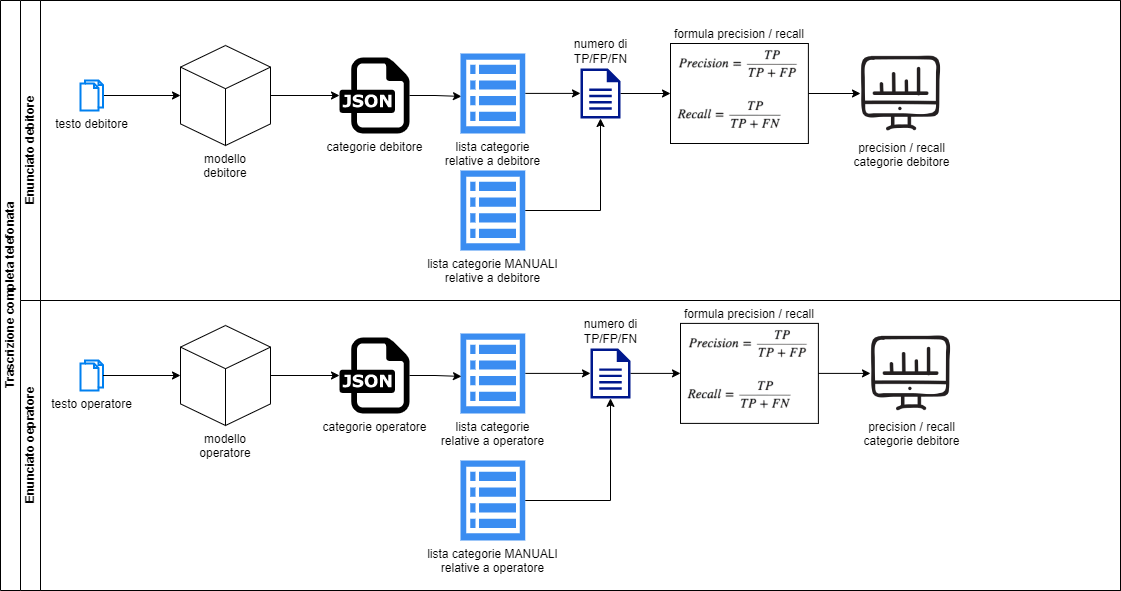

The diagram above was exported from draw.io. Its source (the exported page's mxGraphModel, read from the mxfile embedded in the PNG):
<mxGraphModel dx="1434" dy="774" grid="1" gridSize="10" guides="1" tooltips="1" connect="1" arrows="1" fold="1" page="1" pageScale="1" pageWidth="827" pageHeight="1169" math="0" shadow="0">
  <root>
    <mxCell id="WIyWlLk6GJQsqaUBKTNV-0" />
    <mxCell id="WIyWlLk6GJQsqaUBKTNV-1" parent="WIyWlLk6GJQsqaUBKTNV-0" />
    <mxCell id="XQuHplglNApcFHOVQP9D-73" value="Trascrizione completa telefonata" style="swimlane;childLayout=stackLayout;resizeParent=1;resizeParentMax=0;horizontal=0;startSize=20;horizontalStack=0;html=1;" parent="WIyWlLk6GJQsqaUBKTNV-1" vertex="1">
      <mxGeometry x="30" y="230" width="1120" height="590" as="geometry" />
    </mxCell>
    <mxCell id="XQuHplglNApcFHOVQP9D-74" value="Enunciato debitore" style="swimlane;startSize=20;horizontal=0;html=1;" parent="XQuHplglNApcFHOVQP9D-73" vertex="1">
      <mxGeometry x="20" width="1100" height="300" as="geometry" />
    </mxCell>
    <mxCell id="XQuHplglNApcFHOVQP9D-81" style="edgeStyle=orthogonalEdgeStyle;rounded=0;orthogonalLoop=1;jettySize=auto;html=1;" parent="XQuHplglNApcFHOVQP9D-74" source="XQuHplglNApcFHOVQP9D-77" target="XQuHplglNApcFHOVQP9D-80" edge="1">
      <mxGeometry relative="1" as="geometry" />
    </mxCell>
    <mxCell id="XQuHplglNApcFHOVQP9D-77" value="modello debitore" style="html=1;whiteSpace=wrap;shape=isoCube2;backgroundOutline=1;isoAngle=15;spacingTop=0;labelPosition=center;verticalLabelPosition=bottom;align=center;verticalAlign=top;" parent="XQuHplglNApcFHOVQP9D-74" vertex="1">
      <mxGeometry x="160" y="45" width="90" height="100" as="geometry" />
    </mxCell>
    <mxCell id="XQuHplglNApcFHOVQP9D-79" style="edgeStyle=orthogonalEdgeStyle;rounded=0;orthogonalLoop=1;jettySize=auto;html=1;entryX=0;entryY=0.5;entryDx=0;entryDy=0;entryPerimeter=0;" parent="XQuHplglNApcFHOVQP9D-74" source="XQuHplglNApcFHOVQP9D-78" target="XQuHplglNApcFHOVQP9D-77" edge="1">
      <mxGeometry relative="1" as="geometry" />
    </mxCell>
    <mxCell id="XQuHplglNApcFHOVQP9D-78" value="testo debitore" style="html=1;verticalLabelPosition=bottom;align=center;labelBackgroundColor=#ffffff;verticalAlign=top;strokeWidth=2;strokeColor=#0080F0;shadow=0;dashed=0;shape=mxgraph.ios7.icons.documents;" parent="XQuHplglNApcFHOVQP9D-74" vertex="1">
      <mxGeometry x="60" y="80" width="22.5" height="30" as="geometry" />
    </mxCell>
    <mxCell id="XQuHplglNApcFHOVQP9D-104" style="edgeStyle=orthogonalEdgeStyle;rounded=0;orthogonalLoop=1;jettySize=auto;html=1;entryX=0.015;entryY=0.538;entryDx=0;entryDy=0;entryPerimeter=0;" parent="XQuHplglNApcFHOVQP9D-74" source="XQuHplglNApcFHOVQP9D-80" target="XQuHplglNApcFHOVQP9D-89" edge="1">
      <mxGeometry relative="1" as="geometry" />
    </mxCell>
    <mxCell id="XQuHplglNApcFHOVQP9D-80" value="categorie debitore" style="dashed=0;outlineConnect=0;html=1;align=center;labelPosition=center;verticalLabelPosition=bottom;verticalAlign=top;shape=mxgraph.weblogos.json" parent="XQuHplglNApcFHOVQP9D-74" vertex="1">
      <mxGeometry x="319" y="57.10000000000002" width="70" height="75.8" as="geometry" />
    </mxCell>
    <mxCell id="XQuHplglNApcFHOVQP9D-89" value="lista categorie &lt;br&gt;relative a debitore" style="sketch=0;html=1;aspect=fixed;strokeColor=none;shadow=0;align=center;verticalAlign=top;fillColor=#3B8DF1;shape=mxgraph.gcp2.view_list;labelPosition=center;verticalLabelPosition=bottom;" parent="XQuHplglNApcFHOVQP9D-74" vertex="1">
      <mxGeometry x="440" y="52.9" width="64.8" height="80" as="geometry" />
    </mxCell>
    <mxCell id="XQuHplglNApcFHOVQP9D-95" style="edgeStyle=orthogonalEdgeStyle;rounded=0;orthogonalLoop=1;jettySize=auto;html=1;" parent="XQuHplglNApcFHOVQP9D-74" source="XQuHplglNApcFHOVQP9D-89" edge="1">
      <mxGeometry relative="1" as="geometry">
        <mxPoint x="560" y="92.90000000000009" as="targetPoint" />
      </mxGeometry>
    </mxCell>
    <mxCell id="XQuHplglNApcFHOVQP9D-93" value="lista categorie MANUALI&lt;br&gt;relative a debitore" style="sketch=0;html=1;aspect=fixed;strokeColor=none;shadow=0;align=center;verticalAlign=top;fillColor=#3B8DF1;shape=mxgraph.gcp2.view_list;labelPosition=center;verticalLabelPosition=bottom;" parent="XQuHplglNApcFHOVQP9D-74" vertex="1">
      <mxGeometry x="440" y="170" width="64.8" height="80" as="geometry" />
    </mxCell>
    <mxCell id="XQuHplglNApcFHOVQP9D-92" style="edgeStyle=orthogonalEdgeStyle;rounded=0;orthogonalLoop=1;jettySize=auto;html=1;entryX=0.5;entryY=1;entryDx=0;entryDy=0;entryPerimeter=0;" parent="XQuHplglNApcFHOVQP9D-74" source="XQuHplglNApcFHOVQP9D-93" target="h_Pjg7v3YA9R5ozHN4wc-22" edge="1">
      <mxGeometry relative="1" as="geometry">
        <mxPoint x="592" y="124.90000000000009" as="targetPoint" />
      </mxGeometry>
    </mxCell>
    <mxCell id="XQuHplglNApcFHOVQP9D-105" value="precision / recall&lt;br&gt;categorie debitore" style="shape=image;html=1;verticalAlign=top;verticalLabelPosition=bottom;labelBackgroundColor=#ffffff;imageAspect=0;aspect=fixed;image=https://cdn4.iconfinder.com/data/icons/online-marketing-hand-drawn-vol-2/52/graph__information__online__bars__web__chart__pie-128.png" parent="XQuHplglNApcFHOVQP9D-74" vertex="1">
      <mxGeometry x="840" y="52.45" width="81.1" height="81.1" as="geometry" />
    </mxCell>
    <mxCell id="XQuHplglNApcFHOVQP9D-103" style="edgeStyle=orthogonalEdgeStyle;rounded=0;orthogonalLoop=1;jettySize=auto;html=1;entryX=0;entryY=0.5;entryDx=0;entryDy=0;startArrow=none;exitX=1;exitY=0.5;exitDx=0;exitDy=0;" parent="XQuHplglNApcFHOVQP9D-74" source="h_Pjg7v3YA9R5ozHN4wc-2" target="XQuHplglNApcFHOVQP9D-105" edge="1">
      <mxGeometry relative="1" as="geometry">
        <mxPoint x="1010" y="73.55" as="targetPoint" />
        <mxPoint x="790" y="89.55" as="sourcePoint" />
      </mxGeometry>
    </mxCell>
    <mxCell id="h_Pjg7v3YA9R5ozHN4wc-2" value="formula precision / recall" style="shape=image;imageAspect=0;aspect=fixed;verticalLabelPosition=top;verticalAlign=bottom;image=https://i0.wp.com/neptune.ai/wp-content/uploads/2022/10/Recommender-Systems-ML-Metrics-vs-Business-Metrics_25-1.png?resize=623%2C263&amp;ssl=1;imageBorder=default;clipPath=inset(0% 59.33% 36.61% 3.67%);labelPosition=center;align=center;" vertex="1" parent="XQuHplglNApcFHOVQP9D-74">
      <mxGeometry x="650" y="42.99999999999999" width="137.89" height="100" as="geometry" />
    </mxCell>
    <mxCell id="h_Pjg7v3YA9R5ozHN4wc-23" style="edgeStyle=orthogonalEdgeStyle;rounded=0;orthogonalLoop=1;jettySize=auto;html=1;entryX=0;entryY=0.5;entryDx=0;entryDy=0;" edge="1" parent="XQuHplglNApcFHOVQP9D-74" source="h_Pjg7v3YA9R5ozHN4wc-22" target="h_Pjg7v3YA9R5ozHN4wc-2">
      <mxGeometry relative="1" as="geometry" />
    </mxCell>
    <mxCell id="h_Pjg7v3YA9R5ozHN4wc-22" value="numero di&lt;br&gt;TP/FP/FN" style="sketch=0;aspect=fixed;pointerEvents=1;shadow=0;dashed=0;html=1;strokeColor=none;labelPosition=center;verticalLabelPosition=top;verticalAlign=bottom;align=center;fillColor=#00188D;shape=mxgraph.mscae.enterprise.document" vertex="1" parent="XQuHplglNApcFHOVQP9D-74">
      <mxGeometry x="560" y="68" width="40" height="50" as="geometry" />
    </mxCell>
    <mxCell id="XQuHplglNApcFHOVQP9D-75" value="Enunciato oepratore" style="swimlane;startSize=20;horizontal=0;html=1;" parent="XQuHplglNApcFHOVQP9D-73" vertex="1">
      <mxGeometry x="20" y="300" width="1100" height="290" as="geometry" />
    </mxCell>
    <mxCell id="XQuHplglNApcFHOVQP9D-85" value="testo operatore" style="html=1;verticalLabelPosition=bottom;align=center;labelBackgroundColor=#ffffff;verticalAlign=top;strokeWidth=2;strokeColor=#0080F0;shadow=0;dashed=0;shape=mxgraph.ios7.icons.documents;" parent="XQuHplglNApcFHOVQP9D-75" vertex="1">
      <mxGeometry x="60" y="60" width="22.5" height="30" as="geometry" />
    </mxCell>
    <mxCell id="XQuHplglNApcFHOVQP9D-87" value="modello operatore" style="html=1;whiteSpace=wrap;shape=isoCube2;backgroundOutline=1;isoAngle=15;labelPosition=center;verticalLabelPosition=bottom;align=center;verticalAlign=top;" parent="XQuHplglNApcFHOVQP9D-75" vertex="1">
      <mxGeometry x="160" y="25" width="90" height="100" as="geometry" />
    </mxCell>
    <mxCell id="XQuHplglNApcFHOVQP9D-84" style="edgeStyle=orthogonalEdgeStyle;rounded=0;orthogonalLoop=1;jettySize=auto;html=1;entryX=0;entryY=0.5;entryDx=0;entryDy=0;entryPerimeter=0;" parent="XQuHplglNApcFHOVQP9D-75" source="XQuHplglNApcFHOVQP9D-85" target="XQuHplglNApcFHOVQP9D-87" edge="1">
      <mxGeometry relative="1" as="geometry" />
    </mxCell>
    <mxCell id="XQuHplglNApcFHOVQP9D-88" value="categorie operatore" style="dashed=0;outlineConnect=0;html=1;align=center;labelPosition=center;verticalLabelPosition=bottom;verticalAlign=top;shape=mxgraph.weblogos.json" parent="XQuHplglNApcFHOVQP9D-75" vertex="1">
      <mxGeometry x="319" y="37.10000000000002" width="70" height="75.8" as="geometry" />
    </mxCell>
    <mxCell id="XQuHplglNApcFHOVQP9D-86" style="edgeStyle=orthogonalEdgeStyle;rounded=0;orthogonalLoop=1;jettySize=auto;html=1;exitX=1;exitY=0.5;exitDx=0;exitDy=0;exitPerimeter=0;" parent="XQuHplglNApcFHOVQP9D-75" source="XQuHplglNApcFHOVQP9D-87" target="XQuHplglNApcFHOVQP9D-88" edge="1">
      <mxGeometry relative="1" as="geometry" />
    </mxCell>
    <mxCell id="XQuHplglNApcFHOVQP9D-107" value="lista categorie &lt;br&gt;relative a operatore" style="sketch=0;html=1;aspect=fixed;strokeColor=none;shadow=0;align=center;verticalAlign=top;fillColor=#3B8DF1;shape=mxgraph.gcp2.view_list;labelPosition=center;verticalLabelPosition=bottom;" parent="XQuHplglNApcFHOVQP9D-75" vertex="1">
      <mxGeometry x="440" y="32.9" width="64.8" height="80" as="geometry" />
    </mxCell>
    <mxCell id="XQuHplglNApcFHOVQP9D-109" style="edgeStyle=orthogonalEdgeStyle;rounded=0;orthogonalLoop=1;jettySize=auto;html=1;entryX=0;entryY=0.5;entryDx=0;entryDy=0;entryPerimeter=0;" parent="XQuHplglNApcFHOVQP9D-75" source="XQuHplglNApcFHOVQP9D-107" target="h_Pjg7v3YA9R5ozHN4wc-28" edge="1">
      <mxGeometry relative="1" as="geometry">
        <mxPoint x="560" y="72.34999999999991" as="targetPoint" />
      </mxGeometry>
    </mxCell>
    <mxCell id="XQuHplglNApcFHOVQP9D-110" value="lista categorie MANUALI&lt;br&gt;relative a operatore" style="sketch=0;html=1;aspect=fixed;strokeColor=none;shadow=0;align=center;verticalAlign=top;fillColor=#3B8DF1;shape=mxgraph.gcp2.view_list;labelPosition=center;verticalLabelPosition=bottom;" parent="XQuHplglNApcFHOVQP9D-75" vertex="1">
      <mxGeometry x="440" y="160.00000000000003" width="64.8" height="80" as="geometry" />
    </mxCell>
    <mxCell id="XQuHplglNApcFHOVQP9D-111" style="edgeStyle=orthogonalEdgeStyle;rounded=0;orthogonalLoop=1;jettySize=auto;html=1;entryX=0.5;entryY=1;entryDx=0;entryDy=0;entryPerimeter=0;" parent="XQuHplglNApcFHOVQP9D-75" source="XQuHplglNApcFHOVQP9D-110" target="h_Pjg7v3YA9R5ozHN4wc-28" edge="1">
      <mxGeometry relative="1" as="geometry">
        <mxPoint x="628.9450000000002" y="122.34999999999991" as="targetPoint" />
      </mxGeometry>
    </mxCell>
    <mxCell id="XQuHplglNApcFHOVQP9D-106" style="edgeStyle=orthogonalEdgeStyle;rounded=0;orthogonalLoop=1;jettySize=auto;html=1;entryX=0.015;entryY=0.538;entryDx=0;entryDy=0;entryPerimeter=0;" parent="XQuHplglNApcFHOVQP9D-75" source="XQuHplglNApcFHOVQP9D-88" target="XQuHplglNApcFHOVQP9D-107" edge="1">
      <mxGeometry relative="1" as="geometry">
        <mxPoint x="420" y="72.10000000000002" as="sourcePoint" />
      </mxGeometry>
    </mxCell>
    <mxCell id="h_Pjg7v3YA9R5ozHN4wc-24" value="precision / recall&lt;br&gt;categorie debitore" style="shape=image;html=1;verticalAlign=top;verticalLabelPosition=bottom;labelBackgroundColor=#ffffff;imageAspect=0;aspect=fixed;image=https://cdn4.iconfinder.com/data/icons/online-marketing-hand-drawn-vol-2/52/graph__information__online__bars__web__chart__pie-128.png" vertex="1" parent="XQuHplglNApcFHOVQP9D-75">
      <mxGeometry x="850" y="32.35000000000002" width="81.1" height="81.1" as="geometry" />
    </mxCell>
    <mxCell id="h_Pjg7v3YA9R5ozHN4wc-25" style="edgeStyle=orthogonalEdgeStyle;rounded=0;orthogonalLoop=1;jettySize=auto;html=1;entryX=0;entryY=0.5;entryDx=0;entryDy=0;startArrow=none;exitX=1;exitY=0.5;exitDx=0;exitDy=0;" edge="1" parent="XQuHplglNApcFHOVQP9D-75" source="h_Pjg7v3YA9R5ozHN4wc-26" target="h_Pjg7v3YA9R5ozHN4wc-24">
      <mxGeometry relative="1" as="geometry">
        <mxPoint x="970" y="-176.55000000000007" as="targetPoint" />
        <mxPoint x="750" y="-160.55000000000007" as="sourcePoint" />
      </mxGeometry>
    </mxCell>
    <mxCell id="h_Pjg7v3YA9R5ozHN4wc-26" value="formula precision / recall" style="shape=image;imageAspect=0;aspect=fixed;verticalLabelPosition=top;verticalAlign=bottom;image=https://i0.wp.com/neptune.ai/wp-content/uploads/2022/10/Recommender-Systems-ML-Metrics-vs-Business-Metrics_25-1.png?resize=623%2C263&amp;ssl=1;imageBorder=default;clipPath=inset(0% 59.33% 36.61% 3.67%);labelPosition=center;align=center;" vertex="1" parent="XQuHplglNApcFHOVQP9D-75">
      <mxGeometry x="660" y="22.899999999999977" width="137.89" height="100" as="geometry" />
    </mxCell>
    <mxCell id="h_Pjg7v3YA9R5ozHN4wc-27" style="edgeStyle=orthogonalEdgeStyle;rounded=0;orthogonalLoop=1;jettySize=auto;html=1;entryX=0;entryY=0.5;entryDx=0;entryDy=0;" edge="1" parent="XQuHplglNApcFHOVQP9D-75" source="h_Pjg7v3YA9R5ozHN4wc-28" target="h_Pjg7v3YA9R5ozHN4wc-26">
      <mxGeometry relative="1" as="geometry" />
    </mxCell>
    <mxCell id="h_Pjg7v3YA9R5ozHN4wc-28" value="numero di&lt;br&gt;TP/FP/FN" style="sketch=0;aspect=fixed;pointerEvents=1;shadow=0;dashed=0;html=1;strokeColor=none;labelPosition=center;verticalLabelPosition=top;verticalAlign=bottom;align=center;fillColor=#00188D;shape=mxgraph.mscae.enterprise.document" vertex="1" parent="XQuHplglNApcFHOVQP9D-75">
      <mxGeometry x="570" y="47.89999999999998" width="40" height="50" as="geometry" />
    </mxCell>
  </root>
</mxGraphModel>